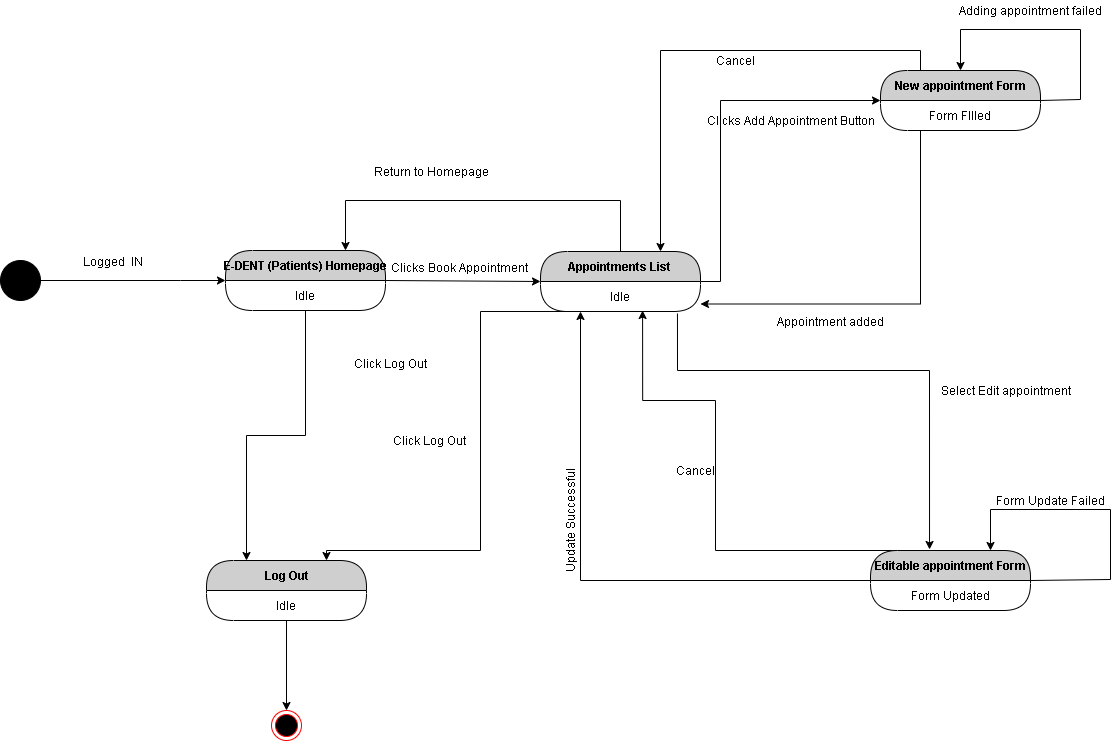

The diagram above was exported from draw.io. Its source (the exported page's mxGraphModel, read from the mxfile embedded in the PNG):
<mxGraphModel dx="1447" dy="1950" grid="1" gridSize="10" guides="1" tooltips="1" connect="1" arrows="1" fold="1" page="1" pageScale="1" pageWidth="850" pageHeight="1100" math="0" shadow="0">
  <root>
    <mxCell id="UGY8yQET2k1vhRF5P-7v-0" />
    <mxCell id="UGY8yQET2k1vhRF5P-7v-1" parent="UGY8yQET2k1vhRF5P-7v-0" />
    <mxCell id="UGY8yQET2k1vhRF5P-7v-2" style="edgeStyle=orthogonalEdgeStyle;rounded=0;orthogonalLoop=1;jettySize=auto;html=1;exitX=1;exitY=0.5;exitDx=0;exitDy=0;entryX=0;entryY=0;entryDx=0;entryDy=0;" edge="1" parent="UGY8yQET2k1vhRF5P-7v-1" source="UGY8yQET2k1vhRF5P-7v-3" target="UGY8yQET2k1vhRF5P-7v-5">
      <mxGeometry relative="1" as="geometry">
        <Array as="points">
          <mxPoint x="220" y="220" />
          <mxPoint x="220" y="220" />
        </Array>
      </mxGeometry>
    </mxCell>
    <mxCell id="UGY8yQET2k1vhRF5P-7v-3" value="" style="ellipse;whiteSpace=wrap;html=1;aspect=fixed;fillColor=#000000;" vertex="1" parent="UGY8yQET2k1vhRF5P-7v-1">
      <mxGeometry x="40" y="200" width="40" height="40" as="geometry" />
    </mxCell>
    <mxCell id="UGY8yQET2k1vhRF5P-7v-4" value="E-DENT (Patients) Homepage" style="swimlane;html=1;fontStyle=1;align=center;verticalAlign=middle;childLayout=stackLayout;horizontal=1;startSize=30;horizontalStack=0;resizeParent=0;resizeLast=1;container=0;fontColor=#000000;collapsible=0;rounded=1;arcSize=30;strokeColor=#000000;fillColor=#CFCFCF;swimlaneFillColor=#FFFFFF;dropTarget=0;" vertex="1" parent="UGY8yQET2k1vhRF5P-7v-1">
      <mxGeometry x="265" y="190" width="160" height="60" as="geometry" />
    </mxCell>
    <mxCell id="UGY8yQET2k1vhRF5P-7v-5" value="Idle" style="text;html=1;strokeColor=none;fillColor=none;align=center;verticalAlign=middle;spacingLeft=4;spacingRight=4;whiteSpace=wrap;overflow=hidden;rotatable=0;fontColor=#000000;" vertex="1" parent="UGY8yQET2k1vhRF5P-7v-4">
      <mxGeometry y="30" width="160" height="30" as="geometry" />
    </mxCell>
    <mxCell id="UGY8yQET2k1vhRF5P-7v-6" value="Logged&amp;nbsp; IN" style="text;html=1;align=center;verticalAlign=middle;resizable=0;points=[];autosize=1;" vertex="1" parent="UGY8yQET2k1vhRF5P-7v-1">
      <mxGeometry x="112" y="191" width="80" height="20" as="geometry" />
    </mxCell>
    <mxCell id="UGY8yQET2k1vhRF5P-7v-7" style="edgeStyle=orthogonalEdgeStyle;rounded=0;orthogonalLoop=1;jettySize=auto;html=1;exitX=0.5;exitY=0;exitDx=0;exitDy=0;entryX=0.75;entryY=0;entryDx=0;entryDy=0;" edge="1" parent="UGY8yQET2k1vhRF5P-7v-1" source="UGY8yQET2k1vhRF5P-7v-8" target="UGY8yQET2k1vhRF5P-7v-4">
      <mxGeometry relative="1" as="geometry">
        <Array as="points">
          <mxPoint x="660" y="140" />
          <mxPoint x="385" y="140" />
        </Array>
      </mxGeometry>
    </mxCell>
    <mxCell id="UGY8yQET2k1vhRF5P-7v-24" style="edgeStyle=orthogonalEdgeStyle;rounded=0;orthogonalLoop=1;jettySize=auto;html=1;entryX=0;entryY=0;entryDx=0;entryDy=0;" edge="1" parent="UGY8yQET2k1vhRF5P-7v-1" source="UGY8yQET2k1vhRF5P-7v-8" target="UGY8yQET2k1vhRF5P-7v-23">
      <mxGeometry relative="1" as="geometry">
        <Array as="points">
          <mxPoint x="760" y="221" />
          <mxPoint x="760" y="40" />
        </Array>
      </mxGeometry>
    </mxCell>
    <mxCell id="UGY8yQET2k1vhRF5P-7v-8" value="Appointments List&amp;nbsp;" style="swimlane;html=1;fontStyle=1;align=center;verticalAlign=middle;childLayout=stackLayout;horizontal=1;startSize=30;horizontalStack=0;resizeParent=0;resizeLast=1;container=0;fontColor=#000000;collapsible=0;rounded=1;arcSize=30;strokeColor=#000000;fillColor=#CFCFCF;swimlaneFillColor=#FFFFFF;dropTarget=0;" vertex="1" parent="UGY8yQET2k1vhRF5P-7v-1">
      <mxGeometry x="580" y="191" width="160" height="60" as="geometry" />
    </mxCell>
    <mxCell id="UGY8yQET2k1vhRF5P-7v-9" value="Idle" style="text;html=1;strokeColor=none;fillColor=none;align=center;verticalAlign=middle;spacingLeft=4;spacingRight=4;whiteSpace=wrap;overflow=hidden;rotatable=0;fontColor=#000000;" vertex="1" parent="UGY8yQET2k1vhRF5P-7v-8">
      <mxGeometry y="30" width="160" height="30" as="geometry" />
    </mxCell>
    <mxCell id="UGY8yQET2k1vhRF5P-7v-10" style="edgeStyle=orthogonalEdgeStyle;rounded=0;orthogonalLoop=1;jettySize=auto;html=1;exitX=1;exitY=0;exitDx=0;exitDy=0;entryX=0;entryY=0.5;entryDx=0;entryDy=0;" edge="1" parent="UGY8yQET2k1vhRF5P-7v-1" source="UGY8yQET2k1vhRF5P-7v-5" target="UGY8yQET2k1vhRF5P-7v-8">
      <mxGeometry relative="1" as="geometry">
        <Array as="points">
          <mxPoint x="425" y="221" />
        </Array>
      </mxGeometry>
    </mxCell>
    <mxCell id="UGY8yQET2k1vhRF5P-7v-11" value="Clicks Book Appointment" style="text;html=1;align=center;verticalAlign=middle;resizable=0;points=[];autosize=1;" vertex="1" parent="UGY8yQET2k1vhRF5P-7v-1">
      <mxGeometry x="424" y="197" width="150" height="20" as="geometry" />
    </mxCell>
    <mxCell id="UGY8yQET2k1vhRF5P-7v-12" value="Return to Homepage" style="text;html=1;align=center;verticalAlign=middle;resizable=0;points=[];autosize=1;" vertex="1" parent="UGY8yQET2k1vhRF5P-7v-1">
      <mxGeometry x="406" y="101" width="130" height="20" as="geometry" />
    </mxCell>
    <mxCell id="UGY8yQET2k1vhRF5P-7v-15" style="edgeStyle=orthogonalEdgeStyle;rounded=0;orthogonalLoop=1;jettySize=auto;html=1;entryX=0.25;entryY=0;entryDx=0;entryDy=0;" edge="1" parent="UGY8yQET2k1vhRF5P-7v-1" source="UGY8yQET2k1vhRF5P-7v-5" target="UGY8yQET2k1vhRF5P-7v-13">
      <mxGeometry relative="1" as="geometry" />
    </mxCell>
    <mxCell id="UGY8yQET2k1vhRF5P-7v-16" style="edgeStyle=orthogonalEdgeStyle;rounded=0;orthogonalLoop=1;jettySize=auto;html=1;exitX=0.5;exitY=1;exitDx=0;exitDy=0;entryX=0.75;entryY=0;entryDx=0;entryDy=0;" edge="1" parent="UGY8yQET2k1vhRF5P-7v-1" source="UGY8yQET2k1vhRF5P-7v-9" target="UGY8yQET2k1vhRF5P-7v-13">
      <mxGeometry relative="1" as="geometry">
        <Array as="points">
          <mxPoint x="520" y="251" />
          <mxPoint x="520" y="490" />
          <mxPoint x="366" y="490" />
        </Array>
      </mxGeometry>
    </mxCell>
    <mxCell id="UGY8yQET2k1vhRF5P-7v-22" value="New appointment Form" style="swimlane;html=1;fontStyle=1;align=center;verticalAlign=middle;childLayout=stackLayout;horizontal=1;startSize=30;horizontalStack=0;resizeParent=0;resizeLast=1;container=0;fontColor=#000000;collapsible=0;rounded=1;arcSize=30;strokeColor=#000000;fillColor=#CFCFCF;swimlaneFillColor=#FFFFFF;dropTarget=0;" vertex="1" parent="UGY8yQET2k1vhRF5P-7v-1">
      <mxGeometry x="920" y="10" width="160" height="60" as="geometry" />
    </mxCell>
    <mxCell id="UGY8yQET2k1vhRF5P-7v-30" style="edgeStyle=orthogonalEdgeStyle;rounded=0;orthogonalLoop=1;jettySize=auto;html=1;exitX=1;exitY=0;exitDx=0;exitDy=0;entryX=0.5;entryY=0;entryDx=0;entryDy=0;" edge="1" parent="UGY8yQET2k1vhRF5P-7v-22" source="UGY8yQET2k1vhRF5P-7v-23" target="UGY8yQET2k1vhRF5P-7v-22">
      <mxGeometry relative="1" as="geometry">
        <Array as="points">
          <mxPoint x="160" y="29" />
          <mxPoint x="200" y="29" />
          <mxPoint x="200" y="-41" />
          <mxPoint x="80" y="-41" />
        </Array>
      </mxGeometry>
    </mxCell>
    <mxCell id="UGY8yQET2k1vhRF5P-7v-23" value="Form FIlled" style="text;html=1;strokeColor=none;fillColor=none;align=center;verticalAlign=middle;spacingLeft=4;spacingRight=4;whiteSpace=wrap;overflow=hidden;rotatable=0;fontColor=#000000;" vertex="1" parent="UGY8yQET2k1vhRF5P-7v-22">
      <mxGeometry y="30" width="160" height="30" as="geometry" />
    </mxCell>
    <mxCell id="UGY8yQET2k1vhRF5P-7v-17" value="" style="ellipse;html=1;shape=endState;fillColor=#000000;strokeColor=#ff0000;" vertex="1" parent="UGY8yQET2k1vhRF5P-7v-1">
      <mxGeometry x="311" y="650" width="30" height="30" as="geometry" />
    </mxCell>
    <mxCell id="UGY8yQET2k1vhRF5P-7v-18" style="edgeStyle=orthogonalEdgeStyle;rounded=0;orthogonalLoop=1;jettySize=auto;html=1;entryX=0.5;entryY=0;entryDx=0;entryDy=0;" edge="1" parent="UGY8yQET2k1vhRF5P-7v-1" source="UGY8yQET2k1vhRF5P-7v-14" target="UGY8yQET2k1vhRF5P-7v-17">
      <mxGeometry relative="1" as="geometry" />
    </mxCell>
    <mxCell id="UGY8yQET2k1vhRF5P-7v-19" value="Click Log Out" style="text;html=1;align=center;verticalAlign=middle;resizable=0;points=[];autosize=1;" vertex="1" parent="UGY8yQET2k1vhRF5P-7v-1">
      <mxGeometry x="385" y="293" width="90" height="20" as="geometry" />
    </mxCell>
    <mxCell id="UGY8yQET2k1vhRF5P-7v-20" value="Click Log Out" style="text;html=1;align=center;verticalAlign=middle;resizable=0;points=[];autosize=1;" vertex="1" parent="UGY8yQET2k1vhRF5P-7v-1">
      <mxGeometry x="424" y="370" width="90" height="20" as="geometry" />
    </mxCell>
    <mxCell id="UGY8yQET2k1vhRF5P-7v-25" value="Clicks Add Appointment Button" style="text;html=1;align=center;verticalAlign=middle;resizable=0;points=[];autosize=1;" vertex="1" parent="UGY8yQET2k1vhRF5P-7v-1">
      <mxGeometry x="740" y="50" width="180" height="20" as="geometry" />
    </mxCell>
    <mxCell id="UGY8yQET2k1vhRF5P-7v-26" style="edgeStyle=orthogonalEdgeStyle;rounded=0;orthogonalLoop=1;jettySize=auto;html=1;exitX=0.25;exitY=0;exitDx=0;exitDy=0;entryX=0.75;entryY=0;entryDx=0;entryDy=0;" edge="1" parent="UGY8yQET2k1vhRF5P-7v-1" source="UGY8yQET2k1vhRF5P-7v-22" target="UGY8yQET2k1vhRF5P-7v-8">
      <mxGeometry relative="1" as="geometry" />
    </mxCell>
    <mxCell id="UGY8yQET2k1vhRF5P-7v-27" value="Cancel" style="text;html=1;align=center;verticalAlign=middle;resizable=0;points=[];autosize=1;" vertex="1" parent="UGY8yQET2k1vhRF5P-7v-1">
      <mxGeometry x="750" y="-10" width="50" height="20" as="geometry" />
    </mxCell>
    <mxCell id="UGY8yQET2k1vhRF5P-7v-28" style="edgeStyle=orthogonalEdgeStyle;rounded=0;orthogonalLoop=1;jettySize=auto;html=1;exitX=0.25;exitY=1;exitDx=0;exitDy=0;entryX=1;entryY=0.75;entryDx=0;entryDy=0;" edge="1" parent="UGY8yQET2k1vhRF5P-7v-1" source="UGY8yQET2k1vhRF5P-7v-23" target="UGY8yQET2k1vhRF5P-7v-9">
      <mxGeometry relative="1" as="geometry" />
    </mxCell>
    <mxCell id="UGY8yQET2k1vhRF5P-7v-29" value="Appointment added" style="text;html=1;align=center;verticalAlign=middle;resizable=0;points=[];autosize=1;" vertex="1" parent="UGY8yQET2k1vhRF5P-7v-1">
      <mxGeometry x="810" y="251" width="120" height="20" as="geometry" />
    </mxCell>
    <mxCell id="UGY8yQET2k1vhRF5P-7v-31" value="Adding appointment failed" style="text;html=1;align=center;verticalAlign=middle;resizable=0;points=[];autosize=1;" vertex="1" parent="UGY8yQET2k1vhRF5P-7v-1">
      <mxGeometry x="990" y="-60" width="160" height="20" as="geometry" />
    </mxCell>
    <mxCell id="UGY8yQET2k1vhRF5P-7v-13" value="Log Out" style="swimlane;html=1;fontStyle=1;align=center;verticalAlign=middle;childLayout=stackLayout;horizontal=1;startSize=30;horizontalStack=0;resizeParent=0;resizeLast=1;container=0;fontColor=#000000;collapsible=0;rounded=1;arcSize=30;strokeColor=#000000;fillColor=#CFCFCF;swimlaneFillColor=#FFFFFF;dropTarget=0;" vertex="1" parent="UGY8yQET2k1vhRF5P-7v-1">
      <mxGeometry x="246" y="500" width="160" height="60" as="geometry" />
    </mxCell>
    <mxCell id="UGY8yQET2k1vhRF5P-7v-14" value="Idle" style="text;html=1;strokeColor=none;fillColor=none;align=center;verticalAlign=middle;spacingLeft=4;spacingRight=4;whiteSpace=wrap;overflow=hidden;rotatable=0;fontColor=#000000;" vertex="1" parent="UGY8yQET2k1vhRF5P-7v-13">
      <mxGeometry y="30" width="160" height="30" as="geometry" />
    </mxCell>
    <mxCell id="UGY8yQET2k1vhRF5P-7v-32" style="edgeStyle=orthogonalEdgeStyle;rounded=0;orthogonalLoop=1;jettySize=auto;html=1;entryX=0.369;entryY=-0.017;entryDx=0;entryDy=0;entryPerimeter=0;exitX=0.856;exitY=1.067;exitDx=0;exitDy=0;exitPerimeter=0;" edge="1" parent="UGY8yQET2k1vhRF5P-7v-1" source="UGY8yQET2k1vhRF5P-7v-9" target="UGY8yQET2k1vhRF5P-7v-34">
      <mxGeometry relative="1" as="geometry">
        <mxPoint x="660" y="390" as="targetPoint" />
        <Array as="points">
          <mxPoint x="717" y="310" />
          <mxPoint x="969" y="310" />
        </Array>
      </mxGeometry>
    </mxCell>
    <mxCell id="UGY8yQET2k1vhRF5P-7v-33" value="Select Edit appointment" style="text;html=1;align=center;verticalAlign=middle;resizable=0;points=[];autosize=1;rotation=0;" vertex="1" parent="UGY8yQET2k1vhRF5P-7v-1">
      <mxGeometry x="970" y="320" width="150" height="20" as="geometry" />
    </mxCell>
    <mxCell id="UGY8yQET2k1vhRF5P-7v-37" value="Form Update Failed" style="text;html=1;align=center;verticalAlign=middle;resizable=0;points=[];autosize=1;" vertex="1" parent="UGY8yQET2k1vhRF5P-7v-1">
      <mxGeometry x="1030" y="430" width="120" height="20" as="geometry" />
    </mxCell>
    <mxCell id="UGY8yQET2k1vhRF5P-7v-38" style="edgeStyle=orthogonalEdgeStyle;rounded=0;orthogonalLoop=1;jettySize=auto;html=1;entryX=0.25;entryY=1;entryDx=0;entryDy=0;" edge="1" parent="UGY8yQET2k1vhRF5P-7v-1" source="UGY8yQET2k1vhRF5P-7v-34" target="UGY8yQET2k1vhRF5P-7v-9">
      <mxGeometry relative="1" as="geometry">
        <Array as="points">
          <mxPoint x="620" y="520" />
        </Array>
      </mxGeometry>
    </mxCell>
    <mxCell id="UGY8yQET2k1vhRF5P-7v-40" style="edgeStyle=orthogonalEdgeStyle;rounded=0;orthogonalLoop=1;jettySize=auto;html=1;exitX=0.5;exitY=0;exitDx=0;exitDy=0;entryX=0.638;entryY=0.967;entryDx=0;entryDy=0;entryPerimeter=0;" edge="1" parent="UGY8yQET2k1vhRF5P-7v-1" source="UGY8yQET2k1vhRF5P-7v-34" target="UGY8yQET2k1vhRF5P-7v-9">
      <mxGeometry relative="1" as="geometry">
        <Array as="points">
          <mxPoint x="755" y="340" />
          <mxPoint x="682" y="340" />
        </Array>
      </mxGeometry>
    </mxCell>
    <mxCell id="UGY8yQET2k1vhRF5P-7v-39" value="Update Successful" style="text;html=1;align=center;verticalAlign=middle;resizable=0;points=[];autosize=1;rotation=-90;" vertex="1" parent="UGY8yQET2k1vhRF5P-7v-1">
      <mxGeometry x="550" y="450" width="120" height="20" as="geometry" />
    </mxCell>
    <mxCell id="UGY8yQET2k1vhRF5P-7v-41" value="Cancel" style="text;html=1;align=center;verticalAlign=middle;resizable=0;points=[];autosize=1;" vertex="1" parent="UGY8yQET2k1vhRF5P-7v-1">
      <mxGeometry x="710" y="400" width="50" height="20" as="geometry" />
    </mxCell>
    <mxCell id="UGY8yQET2k1vhRF5P-7v-34" value="Editable appointment Form" style="swimlane;html=1;fontStyle=1;align=center;verticalAlign=middle;childLayout=stackLayout;horizontal=1;startSize=30;horizontalStack=0;resizeParent=0;resizeLast=1;container=0;fontColor=#000000;collapsible=0;rounded=1;arcSize=30;strokeColor=#000000;fillColor=#CFCFCF;swimlaneFillColor=#FFFFFF;dropTarget=0;" vertex="1" parent="UGY8yQET2k1vhRF5P-7v-1">
      <mxGeometry x="910" y="490" width="160" height="60" as="geometry" />
    </mxCell>
    <mxCell id="UGY8yQET2k1vhRF5P-7v-35" style="edgeStyle=orthogonalEdgeStyle;rounded=0;orthogonalLoop=1;jettySize=auto;html=1;exitX=1;exitY=0;exitDx=0;exitDy=0;entryX=0.75;entryY=0;entryDx=0;entryDy=0;" edge="1" parent="UGY8yQET2k1vhRF5P-7v-34" source="UGY8yQET2k1vhRF5P-7v-36" target="UGY8yQET2k1vhRF5P-7v-34">
      <mxGeometry relative="1" as="geometry">
        <Array as="points">
          <mxPoint x="160" y="29" />
          <mxPoint x="240" y="29" />
          <mxPoint x="240" y="-41" />
          <mxPoint x="120" y="-41" />
        </Array>
      </mxGeometry>
    </mxCell>
    <mxCell id="UGY8yQET2k1vhRF5P-7v-36" value="Form Updated" style="text;html=1;strokeColor=none;fillColor=none;align=center;verticalAlign=middle;spacingLeft=4;spacingRight=4;whiteSpace=wrap;overflow=hidden;rotatable=0;fontColor=#000000;" vertex="1" parent="UGY8yQET2k1vhRF5P-7v-34">
      <mxGeometry y="30" width="160" height="30" as="geometry" />
    </mxCell>
  </root>
</mxGraphModel>